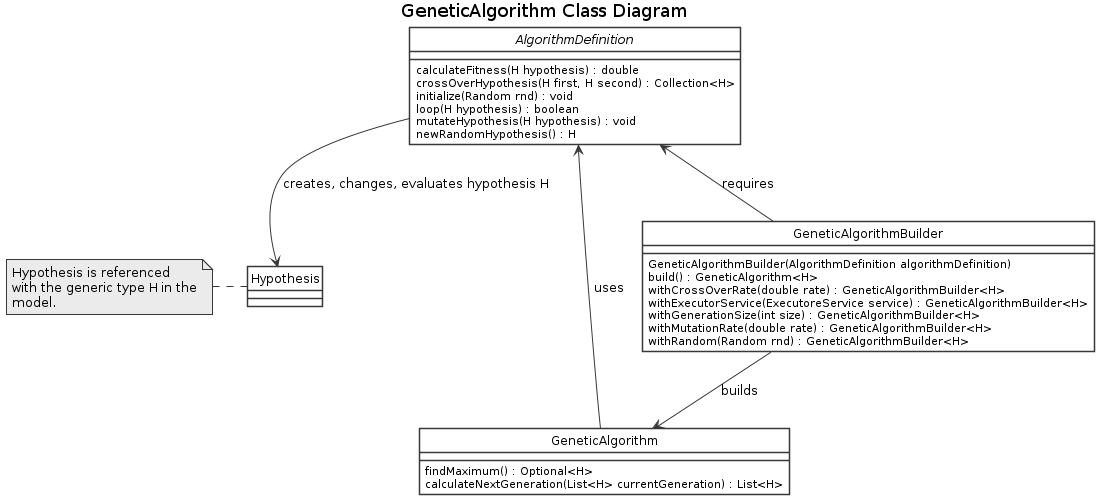

The diagram above was rendered by PlantUML. Its source (embedded in the PNG):
@startuml class_geneticalgorithm
title GeneticAlgorithm Class Diagram
skinparam monochrome true
skinparam backgroundColor transparent
skinparam classBackgroundColor transparent
skinparam style strictuml

class Hypothesis {

}
note left
Hypothesis is referenced
with the generic type ""H"" in the
model.
end note

interface AlgorithmDefinition {
  calculateFitness(H hypothesis) : double
  crossOverHypothesis(H first, H second) : Collection<H>
  initialize(Random rnd) : void
  loop(H hypothesis) : boolean
  mutateHypothesis(H hypothesis) : void
  newRandomHypothesis() : H
}

class GeneticAlgorithm {
  findMaximum() : Optional<H>
  calculateNextGeneration(List<H> currentGeneration) : List<H>
}

class GeneticAlgorithmBuilder {
  GeneticAlgorithmBuilder(AlgorithmDefinition algorithmDefinition)
  build() : GeneticAlgorithm<H>
  withCrossOverRate(double rate) : GeneticAlgorithmBuilder<H>
  withExecutorService(ExecutoreService service) : GeneticAlgorithmBuilder<H>
  withGenerationSize(int size) : GeneticAlgorithmBuilder<H>
  withMutationRate(double rate) : GeneticAlgorithmBuilder<H>
  withRandom(Random rnd) : GeneticAlgorithmBuilder<H>
}

GeneticAlgorithmBuilder --> GeneticAlgorithm : builds
AlgorithmDefinition <-- GeneticAlgorithmBuilder : requires
AlgorithmDefinition <-- GeneticAlgorithm : uses
AlgorithmDefinition --> Hypothesis : creates, changes, evaluates hypothesis ""H""

@enduml